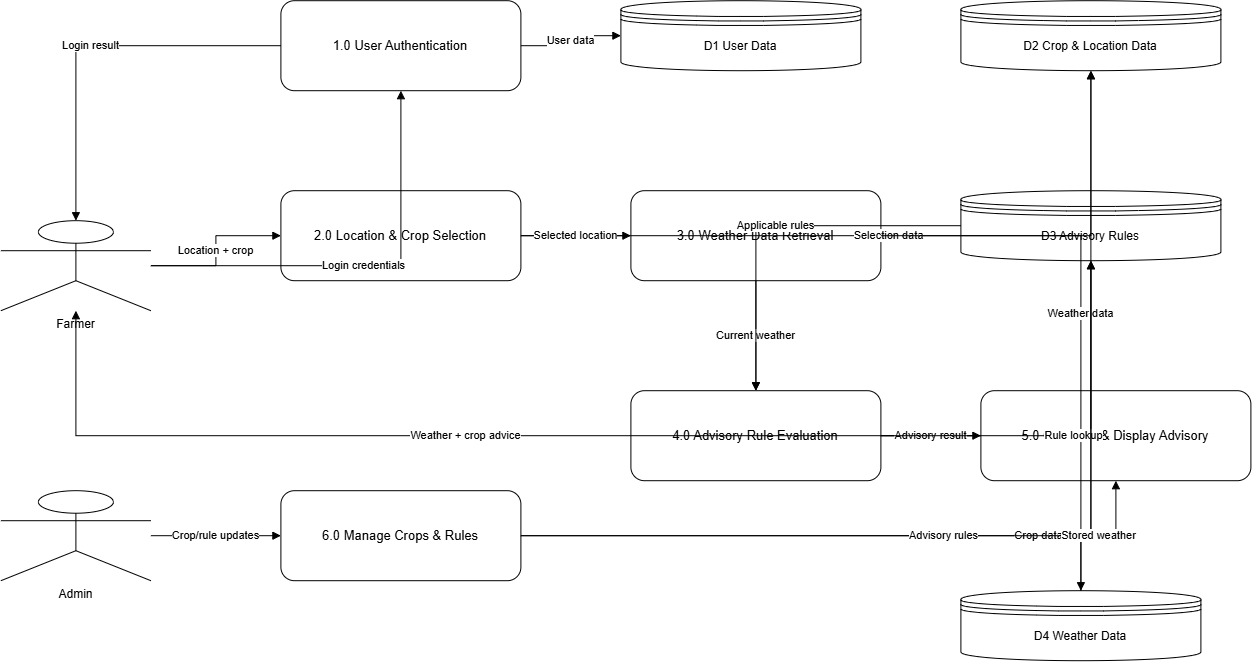

The diagram above was exported from draw.io. Its source (the exported page's mxGraphModel, read from the mxfile embedded in the PNG):
<mxGraphModel dx="1288" dy="703" grid="1" gridSize="10" guides="1" tooltips="1" connect="1" arrows="1" fold="1" page="1" pageScale="1" pageWidth="1600" pageHeight="1000" math="0" shadow="0">
  <root>
    <mxCell id="0" />
    <mxCell id="1" parent="0" />
    <mxCell id="F" parent="1" style="shape=umlActor;verticalLabelPosition=bottom;verticalAlign=top;html=1;" value="Farmer" vertex="1">
      <mxGeometry height="90" width="150" x="70" y="330" as="geometry" />
    </mxCell>
    <mxCell id="A" parent="1" style="shape=umlActor;verticalLabelPosition=bottom;verticalAlign=top;html=1;" value="Admin" vertex="1">
      <mxGeometry height="90" width="150" x="70" y="600" as="geometry" />
    </mxCell>
    <mxCell id="P1" parent="1" style="rounded=1;whiteSpace=wrap;html=1;fillColor=#ffffff;strokeColor=#000000;fontSize=13;" value="1.0 User Authentication" vertex="1">
      <mxGeometry height="90" width="240" x="350" y="110" as="geometry" />
    </mxCell>
    <mxCell id="P2" parent="1" style="rounded=1;whiteSpace=wrap;html=1;fillColor=#ffffff;strokeColor=#000000;fontSize=13;" value="2.0 Location &amp; Crop Selection" vertex="1">
      <mxGeometry height="90" width="240" x="350" y="300" as="geometry" />
    </mxCell>
    <mxCell id="P3" parent="1" style="rounded=1;whiteSpace=wrap;html=1;fillColor=#ffffff;strokeColor=#000000;fontSize=13;" value="3.0 Weather Data Retrieval" vertex="1">
      <mxGeometry height="90" width="250" x="700" y="300" as="geometry" />
    </mxCell>
    <mxCell id="P4" parent="1" style="rounded=1;whiteSpace=wrap;html=1;fillColor=#ffffff;strokeColor=#000000;fontSize=13;" value="4.0 Advisory Rule Evaluation" vertex="1">
      <mxGeometry height="90" width="250" x="700" y="500" as="geometry" />
    </mxCell>
    <mxCell id="P5" parent="1" style="rounded=1;whiteSpace=wrap;html=1;fillColor=#ffffff;strokeColor=#000000;fontSize=13;" value="5.0 Generate &amp; Display Advisory" vertex="1">
      <mxGeometry height="90" width="270" x="1050" y="500" as="geometry" />
    </mxCell>
    <mxCell id="P6" parent="1" style="rounded=1;whiteSpace=wrap;html=1;fillColor=#ffffff;strokeColor=#000000;fontSize=13;" value="6.0 Manage Crops &amp; Rules" vertex="1">
      <mxGeometry height="90" width="240" x="350" y="600" as="geometry" />
    </mxCell>
    <mxCell id="D1" parent="1" style="shape=datastore;whiteSpace=wrap;html=1;fillColor=#ffffff;strokeColor=#000000;" value="D1  User Data" vertex="1">
      <mxGeometry height="70" width="240" x="690" y="110" as="geometry" />
    </mxCell>
    <mxCell id="D2" parent="1" style="shape=datastore;whiteSpace=wrap;html=1;fillColor=#ffffff;strokeColor=#000000;" value="D2  Crop &amp; Location Data" vertex="1">
      <mxGeometry height="70" width="260" x="1030" y="110" as="geometry" />
    </mxCell>
    <mxCell id="D3" parent="1" style="shape=datastore;whiteSpace=wrap;html=1;fillColor=#ffffff;strokeColor=#000000;" value="D3  Advisory Rules" vertex="1">
      <mxGeometry height="70" width="260" x="1030" y="300" as="geometry" />
    </mxCell>
    <mxCell id="D4" parent="1" style="shape=datastore;whiteSpace=wrap;html=1;fillColor=#ffffff;strokeColor=#000000;" value="D4  Weather Data" vertex="1">
      <mxGeometry height="70" width="240" x="1030" y="700" as="geometry" />
    </mxCell>
    <mxCell id="DF1" edge="1" parent="1" source="F" style="edgeStyle=orthogonalEdgeStyle;rounded=0;orthogonalLoop=1;jettySize=auto;html=1;endArrow=block;" target="P1" value="Login credentials">
      <mxGeometry relative="1" as="geometry" />
    </mxCell>
    <mxCell id="DF2" edge="1" parent="1" source="P1" style="edgeStyle=orthogonalEdgeStyle;rounded=0;orthogonalLoop=1;jettySize=auto;html=1;endArrow=block;" target="D1" value="User data">
      <mxGeometry relative="1" as="geometry" />
    </mxCell>
    <mxCell id="DF3" edge="1" parent="1" source="P1" style="edgeStyle=orthogonalEdgeStyle;rounded=0;orthogonalLoop=1;jettySize=auto;html=1;endArrow=block;" target="F" value="Login result">
      <mxGeometry relative="1" as="geometry" />
    </mxCell>
    <mxCell id="DF4" edge="1" parent="1" source="F" style="edgeStyle=orthogonalEdgeStyle;rounded=0;orthogonalLoop=1;jettySize=auto;html=1;endArrow=block;" target="P2" value="Location + crop">
      <mxGeometry relative="1" as="geometry" />
    </mxCell>
    <mxCell id="DF5" edge="1" parent="1" source="P2" style="edgeStyle=orthogonalEdgeStyle;rounded=0;orthogonalLoop=1;jettySize=auto;html=1;endArrow=block;" target="D2" value="Selection data">
      <mxGeometry relative="1" as="geometry" />
    </mxCell>
    <mxCell id="DF6" edge="1" parent="1" source="P2" style="edgeStyle=orthogonalEdgeStyle;rounded=0;orthogonalLoop=1;jettySize=auto;html=1;endArrow=block;" target="P3" value="Selected location">
      <mxGeometry relative="1" as="geometry" />
    </mxCell>
    <mxCell id="DF7" edge="1" parent="1" source="P3" style="edgeStyle=orthogonalEdgeStyle;rounded=0;orthogonalLoop=1;jettySize=auto;html=1;endArrow=block;" target="D4" value="Weather data">
      <mxGeometry relative="1" as="geometry" />
    </mxCell>
    <mxCell id="DF8" edge="1" parent="1" source="P3" style="edgeStyle=orthogonalEdgeStyle;rounded=0;orthogonalLoop=1;jettySize=auto;html=1;endArrow=block;" target="P4" value="Current weather">
      <mxGeometry relative="1" as="geometry" />
    </mxCell>
    <mxCell id="DF9" edge="1" parent="1" source="P4" style="edgeStyle=orthogonalEdgeStyle;rounded=0;orthogonalLoop=1;jettySize=auto;html=1;endArrow=block;" target="D3" value="Rule lookup">
      <mxGeometry relative="1" as="geometry" />
    </mxCell>
    <mxCell id="DF10" edge="1" parent="1" source="D3" style="edgeStyle=orthogonalEdgeStyle;rounded=0;orthogonalLoop=1;jettySize=auto;html=1;endArrow=block;" target="P4" value="Applicable rules">
      <mxGeometry relative="1" as="geometry" />
    </mxCell>
    <mxCell id="DF11" edge="1" parent="1" source="P4" style="edgeStyle=orthogonalEdgeStyle;rounded=0;orthogonalLoop=1;jettySize=auto;html=1;endArrow=block;" target="P5" value="Advisory result">
      <mxGeometry relative="1" as="geometry" />
    </mxCell>
    <mxCell id="DF12" edge="1" parent="1" source="P5" style="edgeStyle=orthogonalEdgeStyle;rounded=0;orthogonalLoop=1;jettySize=auto;html=1;endArrow=block;" target="F" value="Weather + crop advice">
      <mxGeometry relative="1" as="geometry" />
    </mxCell>
    <mxCell id="DF13" edge="1" parent="1" source="A" style="edgeStyle=orthogonalEdgeStyle;rounded=0;orthogonalLoop=1;jettySize=auto;html=1;endArrow=block;" target="P6" value="Crop/rule updates">
      <mxGeometry relative="1" as="geometry" />
    </mxCell>
    <mxCell id="DF14" edge="1" parent="1" source="P6" style="edgeStyle=orthogonalEdgeStyle;rounded=0;orthogonalLoop=1;jettySize=auto;html=1;endArrow=block;" target="D2" value="Crop data">
      <mxGeometry relative="1" as="geometry" />
    </mxCell>
    <mxCell id="DF15" edge="1" parent="1" source="P6" style="edgeStyle=orthogonalEdgeStyle;rounded=0;orthogonalLoop=1;jettySize=auto;html=1;endArrow=block;" target="D3" value="Advisory rules">
      <mxGeometry relative="1" as="geometry" />
    </mxCell>
    <mxCell id="DF16" edge="1" parent="1" source="D4" style="edgeStyle=orthogonalEdgeStyle;rounded=0;orthogonalLoop=1;jettySize=auto;html=1;endArrow=block;" target="P5" value="Stored weather">
      <mxGeometry relative="1" as="geometry" />
    </mxCell>
  </root>
</mxGraphModel>